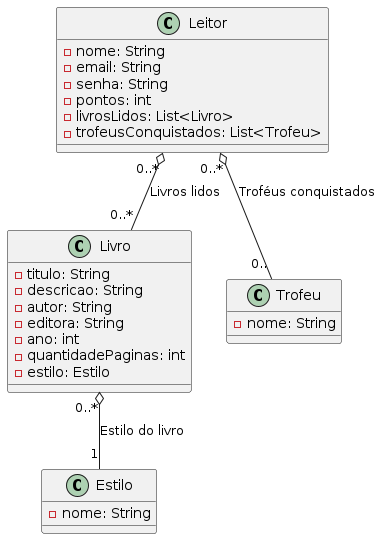

The diagram above was rendered by PlantUML. Its source (embedded in the PNG):
@startuml Diagrama de classes

class Leitor {
    - nome: String
    - email: String
    - senha: String
    - pontos: int
    - livrosLidos: List<Livro>
    - trofeusConquistados: List<Trofeu>
}

class Livro {
    - titulo: String
    - descricao: String
    - autor: String
    - editora: String
    - ano: int
    - quantidadePaginas: int
    - estilo: Estilo
}

class Estilo {
    - nome: String
}

class Trofeu {
    - nome: String
}

Leitor "0..*" o-- "0..*" Livro : Livros lidos
Leitor "0..*" o-- "0.." Trofeu : Troféus conquistados
Livro "0..*" o-- "1" Estilo : Estilo do livro





@enduml